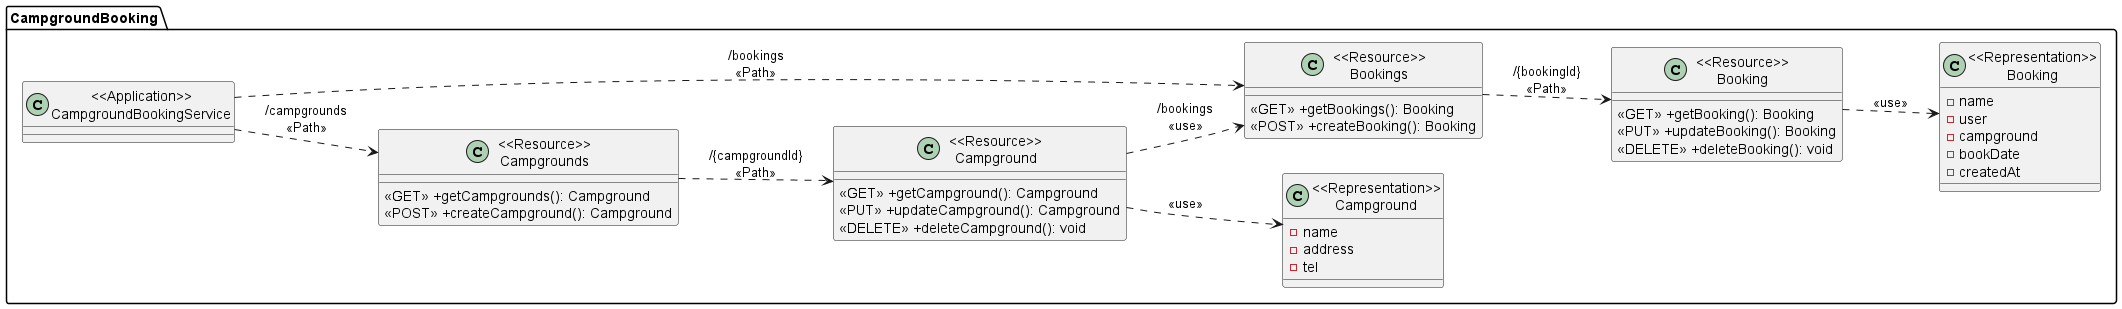

The diagram above was rendered by PlantUML. Its source (embedded in the PNG):
@startuml
left to right direction
package "CampgroundBooking"{
    ' Application
    class "<<Application>>\nCampgroundBookingService" as CampgroundBookingService{}

    ' Campground
    class "<<Resource>>\nCampgrounds" as ResourceCampgrounds{
        <<GET>> +getCampgrounds(): Campground
        <<POST>> +createCampground(): Campground
    }
    class "<<Resource>>\nCampground" as ResourceCampground {
        <<GET>> +getCampground(): Campground
        <<PUT>> +updateCampground(): Campground
        <<DELETE>> +deleteCampground(): void
    }
    class "<<Representation>>\nCampground" as RepresentationCampground {
        -name
        -address
        -tel
    }

    ' Booking
    class "<<Resource>>\nBookings" as ResourceBookings{
            <<GET>> +getBookings(): Booking
            <<POST>> +createBooking(): Booking
    }
    class "<<Resource>>\nBooking" as ResourceBooking {
            <<GET>> +getBooking(): Booking
            <<PUT>> +updateBooking(): Booking
            <<DELETE>> +deleteBooking(): void
    }
    class "<<Representation>>\nBooking" as RepresentationBooking {
            -name
            -user
            -campground
            -bookDate
            -createdAt
    }
}

CampgroundBookingService ..> ResourceCampgrounds:"/campgrounds\n<<Path>>"
CampgroundBookingService ..> ResourceBookings:"/bookings\n<<Path>>"

ResourceCampgrounds ..> ResourceCampground: "/{campgroundId}\n<<Path>>"
ResourceCampground ..> RepresentationCampground: "<<use>>"
ResourceCampground ..> ResourceBookings: "/bookings\n<<use>>"

ResourceBookings ..> ResourceBooking: "/{bookingId}\n<<Path>>"
ResourceBooking ..> RepresentationBooking: "<<use>>"

@enduml